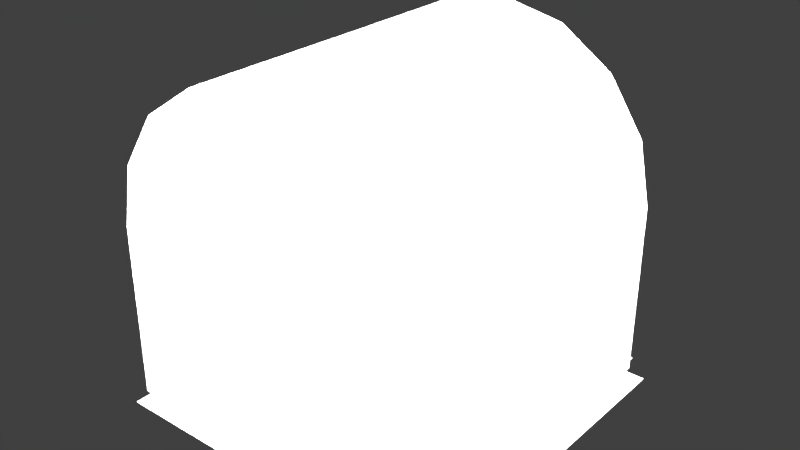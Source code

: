 # Source: blowerWheelHousing.blend  (saved by Blender 2.79.0; exported with 4.5.12 LTS)
import bpy
from mathutils import Matrix  # noqa: F401  (used for matrix-valued properties, if any)

bpy.ops.wm.read_factory_settings(use_empty=True)
scene = bpy.context.scene
scene.name = 'Scene'

# ---- collections
col_collection_1 = bpy.data.collections.new('Collection 1'); scene.collection.children.link(col_collection_1)

# ---- materials (node trees are filled in below, after node groups)
mat_blowerwheelhousingmaterial = bpy.data.materials.new('blowerWheelHousingMaterial')
mat_blowerwheelhousingmaterial.alpha_threshold = 0.0
mat_blowerwheelhousingmaterial.use_transparent_shadow = False
mat_blowerwheelhousingmaterial.specular_color = (0.723, 0.723, 0.723)
mat_blowerwheelhousingmaterial.roughness = 0.5
mat_blowerwheelhousingmaterial.specular_intensity = 0.25
mat_blowerwheelhousingmaterial.line_color = (0.0, 0.0, 0.0, 1.0)

# ---- material node trees

# ---- world
world_world = bpy.data.worlds.new('World'); scene.world = world_world
world_world.color = (0.05088, 0.05088, 0.05088)
world_world.use_sun_shadow = False
world_world.sun_shadow_jitter_overblur = 0.0
world_world.cycles.sampling_method = 'MANUAL'

# ---- lights
light_lamp_005 = bpy.data.lights.new('Lamp.005', 'POINT')
light_lamp_005.transmission_factor = 0.0
light_lamp_005.cutoff_distance = 30.0
light_lamp_005.energy = 100.0
light_lamp_005.shadow_buffer_clip_start = 1.001
light_lamp_005.shadow_soft_size = 0.1
light_lamp_005.shadow_maximum_resolution = 0.006
light_lamp_005.use_absolute_resolution = True
light_lamp_004 = bpy.data.lights.new('Lamp.004', 'POINT')
light_lamp_004.transmission_factor = 0.0
light_lamp_004.cutoff_distance = 30.0
light_lamp_004.energy = 100.0
light_lamp_004.shadow_buffer_clip_start = 1.001
light_lamp_004.shadow_soft_size = 0.1
light_lamp_004.shadow_maximum_resolution = 0.006
light_lamp_004.use_absolute_resolution = True
light_lamp_003 = bpy.data.lights.new('Lamp.003', 'POINT')
light_lamp_003.transmission_factor = 0.0
light_lamp_003.cutoff_distance = 30.0
light_lamp_003.energy = 100.0
light_lamp_003.shadow_buffer_clip_start = 1.001
light_lamp_003.shadow_soft_size = 0.1
light_lamp_003.shadow_maximum_resolution = 0.006
light_lamp_003.use_absolute_resolution = True
light_lamp_002 = bpy.data.lights.new('Lamp.002', 'POINT')
light_lamp_002.transmission_factor = 0.0
light_lamp_002.cutoff_distance = 30.0
light_lamp_002.energy = 100.0
light_lamp_002.shadow_buffer_clip_start = 1.001
light_lamp_002.shadow_soft_size = 0.1
light_lamp_002.shadow_maximum_resolution = 0.006
light_lamp_002.use_absolute_resolution = True
light_lamp_001 = bpy.data.lights.new('Lamp.001', 'POINT')
light_lamp_001.transmission_factor = 0.0
light_lamp_001.cutoff_distance = 30.0
light_lamp_001.energy = 100.0
light_lamp_001.shadow_buffer_clip_start = 1.001
light_lamp_001.shadow_soft_size = 0.1
light_lamp_001.shadow_maximum_resolution = 0.006
light_lamp_001.use_absolute_resolution = True
light_lamp = bpy.data.lights.new('Lamp', 'POINT')
light_lamp.transmission_factor = 0.0
light_lamp.cutoff_distance = 30.0
light_lamp.energy = 100.0
light_lamp.shadow_buffer_clip_start = 1.001
light_lamp.shadow_soft_size = 0.1
light_lamp.shadow_maximum_resolution = 0.006
light_lamp.use_absolute_resolution = True

# ---- meshes
me_blowerwheelhousinggeometry = bpy.data.meshes.new('blowerWheelHousingGeometry')
me_blowerwheelhousinggeometry.from_pydata([(0.1435, -0.1992, 0.3567), (0.203, -0.1992, 0.1355), (0.203, -0.1992, 2.608e-08), (-0.203, -0.1992, 1.118e-08), (-0.203, -0.1992, 0.2132), (-0.1875, -0.1992, 0.2909), (-0.203, -0.1992, 0.1673), (0.1435, 0.1992, 0.3567), (0.1875, 0.1992, 0.2909), (-0.203, 0.1992, 0.2132), (-0.1435, 0.1992, 0.3567), (-0.07051, 0.1791, 0.3204), (-0.1333, 0.1791, 0.2576), (-0.1082, 0.1791, 0.1311), (-0.07051, 0.1791, 0.106), (0.01829, 0.1791, 0.3204), (-0.07051, -0.1791, 0.3204), (-0.1082, -0.1791, 0.2952), (-0.1333, -0.1791, 0.2576), (-0.07051, -0.1791, 0.106), (0.01829, -0.1791, 0.106), (0.05593, -0.1791, 0.1311), (0.08108, -0.1791, 0.1688), (0.08991, -0.1791, 0.2132), (0.08108, -0.1791, 0.2576), (0.05593, -0.1791, 0.2952), (-0.02243, -0.1992, 0.3401), (0.02614, -0.1992, 0.3304), (0.05593, -0.1875, 0.2952), (0.06732, -0.1992, 0.3029), (0.08108, -0.1875, 0.2576), (0.1045, -0.1992, 0.2132), (0.08108, -0.1875, 0.1688), (0.08514, -0.1958, 0.1677), (0.05593, -0.1875, 0.1311), (0.05919, -0.1958, 0.1289), (0.02723, -0.1992, 0.09682), (0.02091, -0.1958, 0.1033), (-0.02611, -0.1875, 0.09716), (-0.031, -0.1958, 0.09467), (-0.07278, -0.1958, 0.1037), (-0.1053, -0.1992, 0.1163), (-0.1333, -0.1875, 0.1688), (-0.1354, -0.1958, 0.1689), (-0.1421, -0.1875, 0.2132), (-0.1333, -0.1875, 0.2576), (-0.1352, -0.1958, 0.2588), (-0.1082, -0.1875, 0.2952), (-0.1122, -0.1992, 0.3029), (-0.07051, -0.1875, 0.3204), (-0.071, -0.1992, 0.3304), (-0.02611, 0.1875, 0.3292), (-0.02504, 0.1958, 0.3324), (0.02059, 0.1958, 0.3233), (0.06732, 0.1992, 0.3029), (0.05593, 0.1875, 0.2952), (0.09483, 0.1992, 0.2618), (0.08108, 0.1875, 0.2576), (0.1045, 0.1992, 0.2132), (0.08991, 0.1875, 0.2132), (0.09418, 0.1958, 0.2132), (0.09494, 0.1992, 0.1652), (0.08108, 0.1875, 0.1688), (0.08514, 0.1958, 0.1677), (0.06706, 0.1992, 0.1234), (0.05593, 0.1875, 0.1311), (0.01829, 0.1875, 0.106), (0.02091, 0.1958, 0.1033), (-0.04146, 0.1992, 0.08576), (-0.02611, 0.1875, 0.09716), (-0.03646, 0.1958, 0.09189), (-0.07051, 0.1875, 0.106), (-0.1082, 0.1875, 0.1311), (-0.1073, 0.1958, 0.1268), (-0.1406, 0.1992, 0.1691), (-0.1333, 0.1875, 0.1688), (-0.1354, 0.1958, 0.1689), (-0.1397, 0.1992, 0.2618), (-0.1333, 0.1875, 0.2576), (-0.1093, 0.1958, 0.2975), (-0.071, 0.1992, 0.3304), (-0.07066, 0.1958, 0.3233), (0.009953, 0.1971, 0.02885), (-0.0326, 0.1971, 0.02639), (-0.0731, -0.1987, 0.02926), (-0.1079, -0.1987, 0.03993), (-0.1279, 0.1971, 0.04934), (0.05304, -0.1987, 0.03813), (0.05304, 0.1971, 0.03813), (0.05738, -0.1987, 0.03161), (0.05738, 0.1971, 0.03161), (0.05983, -0.1987, 0.02138), (0.05792, -0.1987, 0.008436), (0.05792, 0.1971, 0.008436), (0.2271, -0.1904, 2.608e-08), (-0.1952, 0.2208, -3.725e-09), (0.07768, -0.1992, 0.4007), (2.421e-08, -0.1992, 0.4162), (0.1875, -0.1992, 0.2909), (0.203, -0.1992, 0.2132), (-0.1435, -0.1992, 0.3567), (-0.07768, -0.1992, 0.4007), (0.07768, 0.1992, 0.4007), (2.421e-08, 0.1992, 0.4162), (0.203, 0.1992, 0.2132), (0.203, 0.1992, 0.1355), (0.203, 0.1992, -3.725e-09), (-0.1875, 0.1992, 0.2909), (-0.07768, 0.1992, 0.4007), (-0.203, 0.1992, -3.353e-08), (-0.203, 0.1992, 0.1673), (-0.02611, 0.1791, 0.3292), (-0.02611, 0.1791, 0.09716), (-0.1082, 0.1791, 0.2952), (-0.1421, 0.1791, 0.2132), (-0.1333, 0.1791, 0.1688), (0.05593, 0.1791, 0.2952), (0.01829, 0.1791, 0.106), (0.05593, 0.1791, 0.1311), (0.08108, 0.1791, 0.1688), (0.08991, 0.1791, 0.2132), (-0.1333, -0.1791, 0.1688), (-0.1082, -0.1791, 0.1311), (0.08108, 0.1791, 0.2576), (-0.02611, -0.1791, 0.09716), (-0.1421, -0.1791, 0.2132), (0.01829, -0.1791, 0.3204), (-0.02611, -0.1791, 0.3292), (0.02059, -0.1958, 0.3233), (-0.02504, -0.1958, 0.3324), (0.01829, -0.1875, 0.3204), (-0.02611, -0.1875, 0.3292), (0.05926, -0.1958, 0.2975), (0.08511, -0.1958, 0.2588), (0.09483, -0.1992, 0.2618), (0.09418, -0.1958, 0.2132), (0.08991, -0.1875, 0.2132), (0.09494, -0.1992, 0.1652), (0.06706, -0.1992, 0.1234), (0.01829, -0.1875, 0.106), (-0.0428, -0.1992, 0.08866), (-0.07825, -0.1992, 0.09824), (-0.07051, -0.1875, 0.106), (-0.1073, -0.1958, 0.1268), (-0.1082, -0.1875, 0.1311), (-0.1406, -0.1992, 0.1691), (-0.1443, -0.1958, 0.2132), (-0.1494, -0.1992, 0.2132), (-0.1397, -0.1992, 0.2618), (-0.1093, -0.1958, 0.2975), (-0.07066, -0.1958, 0.3233), (0.01829, 0.1875, 0.3204), (0.02614, 0.1992, 0.3304), (-0.02243, 0.1992, 0.3401), (0.05926, 0.1958, 0.2975), (0.08511, 0.1958, 0.2588), (0.05919, 0.1958, 0.1289), (0.02723, 0.1992, 0.09682), (-0.07438, 0.1958, 0.1021), (-0.08005, 0.1992, 0.09624), (-0.1123, 0.1992, 0.1218), (-0.1443, 0.1958, 0.2132), (-0.1421, 0.1875, 0.2132), (-0.1494, 0.1992, 0.2132), (-0.1352, 0.1958, 0.2588), (-0.1082, 0.1875, 0.2952), (-0.1122, 0.1992, 0.3029), (-0.07051, 0.1875, 0.3204), (-0.2008, -0.1987, 0.1218), (-0.2008, 0.1971, 0.1218), (0.009953, -0.1987, 0.02885), (-0.0326, -0.1987, 0.02639), (-0.0731, 0.1971, 0.02926), (-0.1079, 0.1971, 0.03993), (-0.1279, -0.1987, 0.04934), (-0.1492, -0.1987, 0.06693), (-0.1492, 0.1971, 0.06693), (0.0435, -0.1987, 0.03703), (0.0435, 0.1971, 0.03703), (0.05983, 0.1971, 0.02138), (0.05035, -0.1987, 0.003488), (0.05035, 0.1971, 0.003488), (0.203, -0.1904, 2.608e-08), (0.203, 0.1904, -3.725e-09), (0.2271, 0.1904, -3.725e-09), (0.1952, -0.1992, 2.608e-08), (-0.1952, -0.1992, 1.118e-08), (0.1952, 0.1992, -3.725e-09), (-0.1952, 0.1992, -3.353e-08), (0.1952, -0.2208, 2.608e-08), (-0.1952, -0.2208, 1.118e-08), (0.1952, 0.2208, -3.725e-09)], [], [(131, 49, 16, 127), (48, 100, 5, 148), (162, 78, 12, 114), (97, 101, 50, 26), (32, 136, 23, 22), (142, 38, 124, 19), (140, 3, 36), (166, 77, 107, 10), (45, 44, 125, 18), (41, 6, 3, 141), (138, 2, 1, 137), (54, 152, 102, 7), (62, 65, 118, 119), (0, 7, 102, 96), (98, 8, 7, 0), (5, 107, 9, 4), (99, 104, 8, 98), (100, 10, 107, 5), (4, 9, 110, 6), (1, 105, 104, 99), (101, 108, 10, 100), (6, 110, 109, 3), (2, 106, 105, 1), (165, 167, 11, 113), (30, 28, 25, 24), (49, 47, 17, 16), (148, 5, 4, 147), (31, 99, 98, 134), (139, 34, 21, 20), (147, 4, 6, 145), (51, 151, 15, 111), (58, 56, 8, 104), (66, 69, 112, 117), (163, 74, 110, 9), (145, 6, 41), (36, 3, 2, 138), (42, 144, 122, 121), (55, 57, 123, 116), (159, 68, 109), (141, 3, 140), (59, 62, 119, 120), (61, 58, 104, 105), (137, 1, 99, 31), (56, 54, 7, 8), (153, 80, 108, 103), (80, 166, 10, 108), (77, 163, 9, 107), (134, 98, 0, 29), (27, 96, 97, 26), (50, 101, 100, 48), (72, 75, 115, 13), (74, 160, 110), (28, 130, 126, 25), (29, 0, 96, 27), (34, 32, 22, 21), (136, 30, 24, 23), (144, 142, 19, 122), (38, 139, 20, 124), (47, 45, 18, 17), (44, 42, 121, 125), (151, 55, 116, 15), (167, 51, 111, 11), (65, 66, 117, 118), (57, 59, 120, 123), (71, 72, 13, 14), (69, 71, 14, 112), (78, 165, 113, 12), (75, 162, 114, 115), (68, 157, 109), (157, 64, 106, 109), (64, 61, 105, 106), (27, 26, 129, 128), (29, 27, 128, 132), (132, 128, 130, 28), (134, 29, 132, 133), (133, 132, 28, 30), (31, 134, 133, 135), (135, 133, 30, 136), (137, 31, 135, 33), (33, 135, 136, 32), (138, 137, 33, 35), (35, 33, 32, 34), (36, 138, 35, 37), (37, 35, 34, 139), (140, 36, 37, 39), (39, 37, 139, 38), (141, 140, 39, 40), (40, 39, 38, 142), (41, 141, 40, 143), (143, 40, 142, 144), (145, 41, 143, 43), (43, 143, 144, 42), (147, 145, 43, 146), (146, 43, 42, 44), (148, 147, 146, 46), (46, 146, 44, 45), (48, 148, 46, 149), (149, 46, 45, 47), (50, 48, 149, 150), (150, 149, 47, 49), (26, 50, 150, 129), (129, 150, 49, 131), (151, 51, 52, 53), (53, 52, 153, 152), (55, 151, 53, 154), (154, 53, 152, 54), (57, 55, 154, 155), (155, 154, 54, 56), (59, 57, 155, 60), (60, 155, 56, 58), (62, 59, 60, 63), (63, 60, 58, 61), (65, 62, 63, 156), (156, 63, 61, 64), (66, 65, 156, 67), (67, 156, 64, 157), (69, 66, 67, 70), (70, 67, 157, 68), (71, 69, 70, 158), (158, 70, 68, 159), (72, 71, 158, 73), (73, 158, 159, 160), (75, 72, 73, 76), (76, 73, 160, 74), (162, 75, 76, 161), (161, 76, 74, 163), (78, 162, 161, 164), (164, 161, 163, 77), (165, 78, 164, 79), (79, 164, 77, 166), (167, 165, 79, 81), (81, 79, 166, 80), (51, 167, 81, 52), (52, 81, 80, 153), (84, 172, 83, 171), (171, 83, 82, 170), (85, 173, 172, 84), (174, 86, 173, 85), (175, 176, 86, 174), (170, 82, 178, 177), (177, 178, 88, 87), (87, 88, 90, 89), (89, 90, 179, 91), (91, 179, 93, 92), (92, 93, 181, 180), (183, 184, 94, 182), (188, 187, 191, 95), (152, 153, 103, 102), (160, 159, 109, 110), (96, 102, 103, 97), (97, 103, 108, 101), (128, 129, 131, 130), (130, 131, 127, 126), (168, 169, 176, 175), (186, 185, 189, 190)])
me_blowerwheelhousinggeometry.polygons.foreach_set('use_smooth', [1, 0, 1, 0, 1, 1, 0, 0, 1, 0, 0, 0, 1, 1, 1, 1, 1, 1, 1, 1, 1, 1, 1, 1, 1, 1, 0, 0, 1, 0, 1, 0, 1, 0, 0, 0, 1, 1, 0, 0, 1, 0, 0, 0, 0, 0, 0, 0, 0, 0, 1, 0, 1, 0, 1, 1, 1, 1, 1, 1, 1, 1, 1, 1, 1, 1, 1, 1, 0, 0, 0, 1, 1, 1, 1, 1, 1, 1, 1, 1, 1, 1, 1, 1, 1, 1, 1, 1, 1, 1, 1, 1, 1, 1, 1, 1, 1, 1, 1, 1, 1, 1, 1, 1, 1, 1, 1, 1, 1, 1, 1, 1, 1, 1, 1, 1, 1, 1, 1, 1, 1, 1, 1, 1, 1, 1, 1, 1, 1, 1, 1, 1, 1, 1, 1, 1, 1, 1, 1, 1, 1, 1, 1, 1, 1, 0, 0, 0, 0, 1, 1, 1, 1, 1, 0])
_uv = me_blowerwheelhousinggeometry.uv_layers.new(name='UVMap')
_uv.uv.foreach_set('vector', [0.207, 0.8355, 0.1655, 0.8186, 0.1712, 0.8151, 0.2117, 0.8316, 0.1458, 0.637, 0.07841, 0.611, 0.1462, 0.5657, 0.1889, 0.6082, 0.3514, 0.7524, 0.3335, 0.7921, 0.3317, 0.7907, 0.3492, 0.752, 0.0172, 0.7588, 0.03311, 0.6788, 0.117, 0.6801, 0.1069, 0.731, 0.3444, 0.7031, 0.3446, 0.7472, 0.3461, 0.7459, 0.346, 0.7031, 0.2097, 0.6185, 0.2541, 0.6188, 0.2582, 0.621, 0.2148, 0.6209, 0.3701, 0.7096, 0.4291, 0.5498, 0.3616, 0.783, 0.1458, 0.637, 0.1889, 0.6082, 0.1462, 0.5657, 0.07841, 0.611, 0.1174, 0.7475, 0.1183, 0.7043, 0.1253, 0.7043, 0.1244, 0.7461, 0.3412, 0.6442, 0.2735, 0.5498, 0.4291, 0.5498, 0.3601, 0.6725, 0.3337, 0.8247, 0.4291, 0.9678, 0.3062, 0.9678, 0.29, 0.8538, 0.1458, 0.8249, 0.117, 0.7818, 0.03311, 0.8387, 0.08021, 0.904, 0.1428, 0.6671, 0.175, 0.6361, 0.1763, 0.6383, 0.1447, 0.6685, 0.6705, 0.7753, 0.4409, 0.7753, 0.4409, 0.7297, 0.6705, 0.7297, 0.6705, 0.821, 0.4409, 0.821, 0.4409, 0.7753, 0.6705, 0.7753, 0.6705, 0.5471, 0.4409, 0.5471, 0.4409, 0.5015, 0.6705, 0.5015, 0.6705, 0.8666, 0.4409, 0.8666, 0.4409, 0.821, 0.6705, 0.821, 0.6705, 0.5927, 0.4409, 0.5927, 0.4409, 0.5471, 0.6705, 0.5471, 0.6705, 0.5015, 0.4409, 0.5015, 0.4409, 0.475, 0.6705, 0.475, 0.6705, 0.9114, 0.4409, 0.9114, 0.4409, 0.8666, 0.6705, 0.8666, 0.6705, 0.6384, 0.4409, 0.6384, 0.4409, 0.5927, 0.6705, 0.5927, 0.6705, 0.475, 0.4409, 0.475, 0.4409, 0.3991, 0.6705, 0.3991, 0.6705, 0.969, 0.4409, 0.969, 0.4409, 0.9114, 0.6705, 0.9114, 0.3017, 0.8218, 0.2607, 0.8378, 0.2602, 0.8353, 0.3005, 0.8198, 0.3272, 0.7882, 0.2947, 0.8193, 0.2974, 0.8158, 0.329, 0.7857, 0.1655, 0.8186, 0.134, 0.7877, 0.1405, 0.7851, 0.1712, 0.8151, 0.1889, 0.6082, 0.1462, 0.5657, 0.2262, 0.5498, 0.2398, 0.5981, 0.2398, 0.8638, 0.2262, 0.9678, 0.1462, 0.9518, 0.1889, 0.8537, 0.2946, 0.6336, 0.3267, 0.663, 0.3289, 0.6642, 0.2978, 0.6355, 0.2398, 0.5981, 0.2262, 0.5498, 0.2735, 0.5498, 0.2859, 0.6073, 0.2165, 0.8379, 0.1751, 0.8229, 0.176, 0.8207, 0.2167, 0.8355, 0.2398, 0.8638, 0.1889, 0.8537, 0.1462, 0.9518, 0.2262, 0.9678, 0.2166, 0.6203, 0.2608, 0.6212, 0.2604, 0.6238, 0.217, 0.6228, 0.2398, 0.5981, 0.2859, 0.6073, 0.2735, 0.5498, 0.2262, 0.5498, 0.2859, 0.6073, 0.2735, 0.5498, 0.3412, 0.6442, 0.3616, 0.783, 0.4291, 0.5498, 0.4291, 0.9678, 0.3337, 0.8247, 0.1367, 0.6649, 0.1684, 0.6355, 0.1743, 0.6374, 0.1432, 0.666, 0.1431, 0.7929, 0.1255, 0.7525, 0.1277, 0.7519, 0.1448, 0.7914, 0.3622, 0.6707, 0.3732, 0.711, 0.4291, 0.5498, 0.3601, 0.6725, 0.4291, 0.5498, 0.3701, 0.7096, 0.1253, 0.7081, 0.1428, 0.6671, 0.1447, 0.6685, 0.1276, 0.7086, 0.29, 0.8538, 0.2398, 0.8638, 0.2262, 0.9678, 0.3062, 0.9678, 0.29, 0.8538, 0.3062, 0.9678, 0.2262, 0.9678, 0.2398, 0.8638, 0.1889, 0.8537, 0.1458, 0.8249, 0.08021, 0.904, 0.1462, 0.9518, 0.1069, 0.731, 0.117, 0.6801, 0.03311, 0.6788, 0.0172, 0.7588, 0.117, 0.6801, 0.1458, 0.637, 0.07841, 0.611, 0.03311, 0.6788, 0.1889, 0.6082, 0.2398, 0.5981, 0.2262, 0.5498, 0.1462, 0.5657, 0.1889, 0.8537, 0.1462, 0.9518, 0.08013, 0.9043, 0.1458, 0.8249, 0.117, 0.7818, 0.03311, 0.8387, 0.0172, 0.7588, 0.1069, 0.731, 0.117, 0.6801, 0.03311, 0.6788, 0.07841, 0.611, 0.1458, 0.637, 0.3347, 0.6691, 0.3516, 0.7089, 0.3496, 0.7096, 0.333, 0.6708, 0.2859, 0.6073, 0.3354, 0.6369, 0.2735, 0.5498, 0.2947, 0.8193, 0.2524, 0.8357, 0.256, 0.8317, 0.2974, 0.8158, 0.1458, 0.8249, 0.08013, 0.9043, 0.03311, 0.8387, 0.117, 0.7818, 0.3267, 0.663, 0.3444, 0.7031, 0.346, 0.7031, 0.3289, 0.6642, 0.3446, 0.7472, 0.3272, 0.7882, 0.329, 0.7857, 0.3461, 0.7459, 0.1684, 0.6355, 0.2097, 0.6185, 0.2148, 0.6209, 0.1743, 0.6374, 0.2541, 0.6188, 0.2946, 0.6336, 0.2978, 0.6355, 0.2582, 0.621, 0.134, 0.7877, 0.1174, 0.7475, 0.1244, 0.7461, 0.1405, 0.7851, 0.1183, 0.7043, 0.1367, 0.6649, 0.1432, 0.666, 0.1253, 0.7043, 0.1751, 0.8229, 0.1431, 0.7929, 0.1448, 0.7914, 0.176, 0.8207, 0.2607, 0.8378, 0.2165, 0.8379, 0.2167, 0.8355, 0.2602, 0.8353, 0.175, 0.6361, 0.2166, 0.6203, 0.217, 0.6228, 0.1763, 0.6383, 0.1255, 0.7525, 0.1253, 0.7081, 0.1276, 0.7086, 0.1277, 0.7519, 0.3027, 0.6376, 0.3347, 0.6691, 0.333, 0.6708, 0.3015, 0.6401, 0.2608, 0.6212, 0.3027, 0.6376, 0.3015, 0.6401, 0.2604, 0.6238, 0.3335, 0.7921, 0.3017, 0.8218, 0.3005, 0.8198, 0.3317, 0.7907, 0.3516, 0.7089, 0.3514, 0.7524, 0.3492, 0.752, 0.3496, 0.7096, 0.3732, 0.711, 0.3616, 0.783, 0.4291, 0.5498, 0.3616, 0.783, 0.3337, 0.8247, 0.4291, 0.9678, 0.4291, 0.5498, 0.3337, 0.8247, 0.29, 0.8538, 0.3062, 0.9678, 0.4291, 0.9678, 0.2592, 0.8536, 0.2072, 0.8536, 0.2063, 0.8445, 0.255, 0.8445, 0.3075, 0.8345, 0.2592, 0.8536, 0.255, 0.8445, 0.3003, 0.8267, 0.3003, 0.8267, 0.255, 0.8445, 0.2524, 0.8357, 0.2947, 0.8193, 0.3446, 0.7986, 0.3075, 0.8345, 0.3003, 0.8267, 0.335, 0.7932, 0.335, 0.7932, 0.3003, 0.8267, 0.2947, 0.8193, 0.3272, 0.7882, 0.3646, 0.7512, 0.3446, 0.7986, 0.335, 0.7932, 0.3536, 0.749, 0.3536, 0.749, 0.335, 0.7932, 0.3272, 0.7882, 0.3446, 0.7472, 0.3642, 0.7008, 0.3646, 0.7512, 0.3536, 0.749, 0.3534, 0.7017, 0.3534, 0.7017, 0.3536, 0.749, 0.3446, 0.7472, 0.3444, 0.7031, 0.3435, 0.6539, 0.3642, 0.7008, 0.3534, 0.7017, 0.3343, 0.6584, 0.3343, 0.6584, 0.3534, 0.7017, 0.3444, 0.7031, 0.3267, 0.663, 0.3078, 0.6208, 0.3435, 0.6539, 0.3343, 0.6584, 0.3003, 0.6266, 0.3003, 0.6266, 0.3343, 0.6584, 0.3267, 0.663, 0.2946, 0.6336, 0.2405, 0.6006, 0.3078, 0.6208, 0.3003, 0.6266, 0.251, 0.6096, 0.251, 0.6096, 0.3003, 0.6266, 0.2946, 0.6336, 0.2541, 0.6188, 0.2022, 0.6027, 0.2405, 0.6006, 0.251, 0.6096, 0.2069, 0.6102, 0.2069, 0.6102, 0.251, 0.6096, 0.2541, 0.6188, 0.2097, 0.6185, 0.1705, 0.6157, 0.2022, 0.6027, 0.2069, 0.6102, 0.1667, 0.6264, 0.1667, 0.6264, 0.2069, 0.6102, 0.2097, 0.6185, 0.1684, 0.6355, 0.1235, 0.659, 0.1705, 0.6157, 0.1667, 0.6264, 0.1294, 0.6606, 0.1294, 0.6606, 0.1667, 0.6264, 0.1684, 0.6355, 0.1367, 0.6649, 0.1041, 0.701, 0.1235, 0.659, 0.1294, 0.6606, 0.1101, 0.7024, 0.1101, 0.7024, 0.1294, 0.6606, 0.1367, 0.6649, 0.1183, 0.7043, 0.1032, 0.7516, 0.1041, 0.701, 0.1101, 0.7024, 0.1093, 0.7495, 0.1093, 0.7495, 0.1101, 0.7024, 0.1183, 0.7043, 0.1174, 0.7475, 0.1227, 0.7984, 0.1032, 0.7516, 0.1093, 0.7495, 0.1274, 0.7931, 0.1274, 0.7931, 0.1093, 0.7495, 0.1174, 0.7475, 0.134, 0.7877, 0.1593, 0.8342, 0.1227, 0.7984, 0.1274, 0.7931, 0.1615, 0.8264, 0.1615, 0.8264, 0.1274, 0.7931, 0.134, 0.7877, 0.1655, 0.8186, 0.2072, 0.8536, 0.1593, 0.8342, 0.1615, 0.8264, 0.2063, 0.8445, 0.2063, 0.8445, 0.1615, 0.8264, 0.1655, 0.8186, 0.207, 0.8355, 0.1751, 0.8229, 0.2165, 0.8379, 0.214, 0.8464, 0.1696, 0.83, 0.1696, 0.83, 0.214, 0.8464, 0.2099, 0.8543, 0.1626, 0.8367, 0.1431, 0.7929, 0.1751, 0.8229, 0.1696, 0.83, 0.1353, 0.7975, 0.1353, 0.7975, 0.1696, 0.83, 0.1626, 0.8367, 0.1258, 0.8019, 0.1255, 0.7525, 0.1431, 0.7929, 0.1353, 0.7975, 0.1164, 0.754, 0.1164, 0.754, 0.1353, 0.7975, 0.1258, 0.8019, 0.1056, 0.7552, 0.1253, 0.7081, 0.1255, 0.7525, 0.1164, 0.754, 0.1163, 0.7063, 0.1163, 0.7063, 0.1164, 0.754, 0.1056, 0.7552, 0.1053, 0.7041, 0.1428, 0.6671, 0.1253, 0.7081, 0.1163, 0.7063, 0.1348, 0.6623, 0.1348, 0.6623, 0.1163, 0.7063, 0.1053, 0.7041, 0.1251, 0.6573, 0.175, 0.6361, 0.1428, 0.6671, 0.1348, 0.6623, 0.1695, 0.6288, 0.1695, 0.6288, 0.1348, 0.6623, 0.1251, 0.6573, 0.1626, 0.6211, 0.2166, 0.6203, 0.175, 0.6361, 0.1695, 0.6288, 0.2138, 0.6116, 0.2138, 0.6116, 0.1695, 0.6288, 0.1626, 0.6211, 0.2089, 0.6032, 0.2608, 0.6212, 0.2166, 0.6203, 0.2138, 0.6116, 0.2726, 0.6135, 0.2726, 0.6135, 0.2138, 0.6116, 0.2089, 0.6032, 0.279, 0.6075, 0.3027, 0.6376, 0.2608, 0.6212, 0.2726, 0.6135, 0.3098, 0.6306, 0.3098, 0.6306, 0.2726, 0.6135, 0.279, 0.6075, 0.3169, 0.625, 0.3347, 0.6691, 0.3027, 0.6376, 0.3098, 0.6306, 0.3398, 0.6614, 0.3398, 0.6614, 0.3098, 0.6306, 0.3169, 0.625, 0.3463, 0.6568, 0.3516, 0.7089, 0.3347, 0.6691, 0.3398, 0.6614, 0.3601, 0.708, 0.3601, 0.708, 0.3398, 0.6614, 0.3463, 0.6568, 0.3663, 0.709, 0.3514, 0.7524, 0.3516, 0.7089, 0.3601, 0.708, 0.3596, 0.7543, 0.3596, 0.7543, 0.3601, 0.708, 0.3663, 0.709, 0.3657, 0.7556, 0.3335, 0.7921, 0.3514, 0.7524, 0.3596, 0.7543, 0.3401, 0.7973, 0.3401, 0.7973, 0.3596, 0.7543, 0.3657, 0.7556, 0.3447, 0.8018, 0.3017, 0.8218, 0.3335, 0.7921, 0.3401, 0.7973, 0.3056, 0.8294, 0.3056, 0.8294, 0.3401, 0.7973, 0.3447, 0.8018, 0.3077, 0.8361, 0.2607, 0.8378, 0.3017, 0.8218, 0.3056, 0.8294, 0.2614, 0.8464, 0.2614, 0.8464, 0.3056, 0.8294, 0.3077, 0.8361, 0.2604, 0.8543, 0.2165, 0.8379, 0.2607, 0.8378, 0.2614, 0.8464, 0.214, 0.8464, 0.214, 0.8464, 0.2614, 0.8464, 0.2604, 0.8543, 0.2099, 0.8543, 0.4412, 0.8013, 0.6701, 0.8013, 0.6701, 0.8419, 0.4412, 0.8419, 0.4412, 0.8419, 0.6701, 0.8419, 0.6701, 0.8845, 0.4412, 0.8845, 0.4412, 0.765, 0.6701, 0.765, 0.6701, 0.8013, 0.4412, 0.8013, 0.4412, 0.7428, 0.6701, 0.7428, 0.6701, 0.765, 0.4412, 0.765, 0.4412, 0.7152, 0.6701, 0.7152, 0.6701, 0.7428, 0.4412, 0.7428, 0.4412, 0.8845, 0.6701, 0.8845, 0.6701, 0.919, 0.4412, 0.919, 0.4412, 0.919, 0.6701, 0.919, 0.6701, 0.9286, 0.4412, 0.9286, 0.4412, 0.9286, 0.6701, 0.9286, 0.6701, 0.9364, 0.4412, 0.9364, 0.4412, 0.9364, 0.6701, 0.9364, 0.6701, 0.9469, 0.4412, 0.9469, 0.4412, 0.9469, 0.6701, 0.9469, 0.6701, 0.96, 0.4412, 0.96, 0.4412, 0.96, 0.6701, 0.96, 0.6701, 0.969, 0.4412, 0.969, 0.7026, 0.9729, 0.7217, 0.9729, 0.7217, 0.6725, 0.7026, 0.6725, 0.7208, 0.6723, 0.7208, 0.9724, 0.7029, 0.9724, 0.7029, 0.6723, 0.117, 0.7818, 0.1069, 0.731, 0.0172, 0.7588, 0.03311, 0.8387, 0.3354, 0.6369, 0.3622, 0.6707, 0.4291, 0.5498, 0.2735, 0.5498, 0.6705, 0.7297, 0.4409, 0.7297, 0.4409, 0.684, 0.6705, 0.684, 0.6705, 0.684, 0.4409, 0.684, 0.4409, 0.6384, 0.6705, 0.6384, 0.255, 0.8445, 0.2063, 0.8445, 0.207, 0.8355, 0.2524, 0.8357, 0.2524, 0.8357, 0.207, 0.8355, 0.2117, 0.8316, 0.256, 0.8317, 0.4412, 0.64, 0.6701, 0.64, 0.6701, 0.7152, 0.4412, 0.7152, 0.7218, 0.6723, 0.7218, 0.9726, 0.702, 0.9726, 0.702, 0.6723])
me_blowerwheelhousinggeometry.materials.append(mat_blowerwheelhousingmaterial)
me_blowerwheelhousinggeometry.use_remesh_preserve_volume = False
me_blowerwheelhousinggeometry.use_remesh_preserve_attributes = False
me_blowerwheelhousinggeometry.use_mirror_vertex_groups = False
me_blowerwheelhousinggeometry.update()

# ---- objects
ob_lamp_005 = bpy.data.objects.new('Lamp.005', light_lamp_005)
ob_lamp_004 = bpy.data.objects.new('Lamp.004', light_lamp_004)
ob_lamp_003 = bpy.data.objects.new('Lamp.003', light_lamp_003)
ob_lamp_002 = bpy.data.objects.new('Lamp.002', light_lamp_002)
ob_lamp_001 = bpy.data.objects.new('Lamp.001', light_lamp_001)
ob_blowerwheelhousing = bpy.data.objects.new('blowerWheelHousing', me_blowerwheelhousinggeometry)
ob_lamp = bpy.data.objects.new('Lamp', light_lamp)

# ---- transforms, parenting, visibility, modifiers, constraints
ob_lamp_005.location = (-0.2996, -0.3996, 0.4428)
ob_lamp_005.rotation_euler = (0.6503, 0.05522, 0.6152)
ob_lamp_005.lock_rotations_4d = False
ob_lamp_005.empty_display_type = 'ARROWS'
ob_lamp_005.color = (0.0, 0.0, 0.0, 0.0)
ob_lamp_005.lineart.crease_threshold = 0.0
ob_lamp_004.location = (0.2942, 0.4614, 0.4428)
ob_lamp_004.rotation_euler = (0.6503, 0.05522, 0.6152)
ob_lamp_004.lock_rotations_4d = False
ob_lamp_004.empty_display_type = 'ARROWS'
ob_lamp_004.color = (0.0, 0.0, 0.0, 0.0)
ob_lamp_004.lineart.crease_threshold = 0.0
ob_lamp_003.location = (0.375, 0.3925, -0.7858)
ob_lamp_003.rotation_euler = (0.6503, 0.05522, 3.553)
ob_lamp_003.lock_rotations_4d = False
ob_lamp_003.empty_display_type = 'ARROWS'
ob_lamp_003.color = (0.0, 0.0, 0.0, 0.0)
ob_lamp_003.lineart.crease_threshold = 0.0
ob_lamp_002.location = (-0.3805, -0.3308, -0.7858)
ob_lamp_002.rotation_euler = (0.6503, 0.05522, 3.553)
ob_lamp_002.lock_rotations_4d = False
ob_lamp_002.empty_display_type = 'ARROWS'
ob_lamp_002.color = (0.0, 0.0, 0.0, 0.0)
ob_lamp_002.lineart.crease_threshold = 0.0
ob_lamp_001.location = (-0.3181, 0.448, 0.4375)
ob_lamp_001.rotation_euler = (0.6503, 0.05522, 1.866)
ob_lamp_001.lock_rotations_4d = False
ob_lamp_001.empty_display_type = 'ARROWS'
ob_lamp_001.color = (0.0, 0.0, 0.0, 0.0)
ob_lamp_001.lineart.crease_threshold = 0.0
ob_blowerwheelhousing.location = (0.0, 0.0, 0.0)
ob_blowerwheelhousing.lineart.crease_threshold = 0.0
ob_lamp.location = (0.3127, -0.3863, 0.4375)
ob_lamp.rotation_euler = (0.6503, 0.05522, 1.866)
ob_lamp.lock_rotations_4d = False
ob_lamp.empty_display_type = 'ARROWS'
ob_lamp.color = (0.0, 0.0, 0.0, 0.0)
ob_lamp.lineart.crease_threshold = 0.0

# ---- collection membership
col_collection_1.objects.link(ob_lamp_005)
col_collection_1.objects.link(ob_lamp_004)
col_collection_1.objects.link(ob_lamp_003)
col_collection_1.objects.link(ob_lamp_002)
col_collection_1.objects.link(ob_lamp_001)
col_collection_1.objects.link(ob_blowerwheelhousing)
col_collection_1.objects.link(ob_lamp)

# ---- scene / render settings (as saved in the file)
scene.frame_start = 1; scene.frame_end = 250; scene.frame_set(1)
scene.render.engine = 'BLENDER_EEVEE_NEXT'
scene.render.resolution_percentage = 50
scene.render.dither_intensity = 0.0
scene.cycles.use_denoising = False
scene.cycles.samples = 128
scene.cycles.sampling_pattern = 'TABULATED_SOBOL'
scene.cycles.use_adaptive_sampling = False
scene.cycles.use_light_tree = False
scene.cycles.blur_glossy = 0.0
scene.cycles.sample_clamp_indirect = 0.0
scene.view_settings.view_transform = 'Standard'
bpy.context.view_layer.update()

# ---- added for rendering (the .blend has no active camera): camera
cam_auto = bpy.data.cameras.new('AutoCamera')
cam_auto.lens = 50.0
cam_auto.sensor_width = 36.0
cam_auto.clip_end = 1000.0
ob_auto_camera = bpy.data.objects.new('AutoCamera', cam_auto)
scene.collection.objects.link(ob_auto_camera)
ob_auto_camera.location = (0.700217, -0.825778, 0.758607)
ob_auto_camera.rotation_euler = (1.09748, -7.21219e-08, 0.694738)
scene.camera = ob_auto_camera
bpy.context.view_layer.update()
